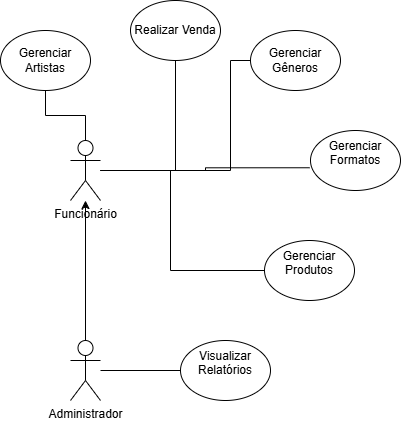

The diagram above was exported from draw.io. Its source (the exported page's mxGraphModel, read from the mxfile embedded in the PNG):
<mxGraphModel dx="975" dy="518" grid="1" gridSize="10" guides="1" tooltips="1" connect="1" arrows="1" fold="1" page="1" pageScale="1" pageWidth="827" pageHeight="1169" math="0" shadow="0">
  <root>
    <mxCell id="0" />
    <mxCell id="1" parent="0" />
    <mxCell id="L8UfWNIK5u4SXPT7M5bH-3" edge="1" parent="1" source="L8UfWNIK5u4SXPT7M5bH-1" style="edgeStyle=orthogonalEdgeStyle;rounded=0;orthogonalLoop=1;jettySize=auto;html=1;" target="L8UfWNIK5u4SXPT7M5bH-2">
      <mxGeometry relative="1" as="geometry" />
    </mxCell>
    <mxCell id="L8UfWNIK5u4SXPT7M5bH-17" edge="1" parent="1" source="L8UfWNIK5u4SXPT7M5bH-1" style="edgeStyle=orthogonalEdgeStyle;rounded=0;orthogonalLoop=1;jettySize=auto;html=1;endArrow=none;endFill=0;" target="L8UfWNIK5u4SXPT7M5bH-16">
      <mxGeometry relative="1" as="geometry" />
    </mxCell>
    <mxCell id="L8UfWNIK5u4SXPT7M5bH-1" parent="1" style="shape=umlActor;verticalLabelPosition=bottom;verticalAlign=top;html=1;outlineConnect=0;" value="Administrador&lt;div&gt;&lt;br&gt;&lt;/div&gt;" vertex="1">
      <mxGeometry height="60" width="30" x="130" y="430" as="geometry" />
    </mxCell>
    <mxCell id="L8UfWNIK5u4SXPT7M5bH-10" edge="1" parent="1" source="L8UfWNIK5u4SXPT7M5bH-2" style="edgeStyle=orthogonalEdgeStyle;rounded=0;orthogonalLoop=1;jettySize=auto;html=1;endArrow=none;endFill=0;" target="L8UfWNIK5u4SXPT7M5bH-8">
      <mxGeometry relative="1" as="geometry" />
    </mxCell>
    <mxCell id="L8UfWNIK5u4SXPT7M5bH-11" edge="1" parent="1" source="L8UfWNIK5u4SXPT7M5bH-2" style="edgeStyle=orthogonalEdgeStyle;rounded=0;orthogonalLoop=1;jettySize=auto;html=1;endArrow=none;endFill=0;" target="L8UfWNIK5u4SXPT7M5bH-4">
      <mxGeometry relative="1" as="geometry" />
    </mxCell>
    <mxCell id="L8UfWNIK5u4SXPT7M5bH-13" edge="1" parent="1" source="L8UfWNIK5u4SXPT7M5bH-2" style="edgeStyle=orthogonalEdgeStyle;rounded=0;orthogonalLoop=1;jettySize=auto;html=1;endArrow=none;endFill=0;" target="L8UfWNIK5u4SXPT7M5bH-9">
      <mxGeometry relative="1" as="geometry">
        <Array as="points">
          <mxPoint x="230" y="260" />
          <mxPoint x="230" y="360" />
        </Array>
        <mxPoint x="230" y="370" as="targetPoint" />
      </mxGeometry>
    </mxCell>
    <mxCell id="L8UfWNIK5u4SXPT7M5bH-14" edge="1" parent="1" source="L8UfWNIK5u4SXPT7M5bH-2" style="edgeStyle=orthogonalEdgeStyle;rounded=0;orthogonalLoop=1;jettySize=auto;html=1;endArrow=none;endFill=0;" target="L8UfWNIK5u4SXPT7M5bH-6">
      <mxGeometry relative="1" as="geometry">
        <Array as="points">
          <mxPoint x="290" y="260" />
          <mxPoint x="290" y="150" />
        </Array>
        <mxPoint x="290" y="150" as="targetPoint" />
      </mxGeometry>
    </mxCell>
    <mxCell id="L8UfWNIK5u4SXPT7M5bH-2" parent="1" style="shape=umlActor;verticalLabelPosition=bottom;verticalAlign=top;html=1;outlineConnect=0;" value="Funcionário&lt;div&gt;&lt;br&gt;&lt;/div&gt;" vertex="1">
      <mxGeometry height="60" width="30" x="130" y="230" as="geometry" />
    </mxCell>
    <mxCell id="L8UfWNIK5u4SXPT7M5bH-4" parent="1" style="ellipse;whiteSpace=wrap;html=1;" value="Realizar Venda" vertex="1">
      <mxGeometry height="60" width="90" x="190" y="90" as="geometry" />
    </mxCell>
    <mxCell id="L8UfWNIK5u4SXPT7M5bH-6" parent="1" style="ellipse;whiteSpace=wrap;html=1;" value="Gerenciar Gêneros" vertex="1">
      <mxGeometry height="60" width="90" x="310" y="120" as="geometry" />
    </mxCell>
    <mxCell id="L8UfWNIK5u4SXPT7M5bH-7" parent="1" style="ellipse;whiteSpace=wrap;html=1;" value="Gerenciar Formatos&lt;div&gt;&lt;br&gt;&lt;/div&gt;" vertex="1">
      <mxGeometry height="60" width="90" x="370" y="220" as="geometry" />
    </mxCell>
    <mxCell id="L8UfWNIK5u4SXPT7M5bH-8" parent="1" style="ellipse;whiteSpace=wrap;html=1;" value="&lt;div&gt;Gerenciar Artistas&lt;/div&gt;" vertex="1">
      <mxGeometry height="60" width="90" x="60" y="120" as="geometry" />
    </mxCell>
    <mxCell id="L8UfWNIK5u4SXPT7M5bH-9" parent="1" style="ellipse;whiteSpace=wrap;html=1;" value="Gerenciar Produtos&lt;div&gt;&lt;br&gt;&lt;/div&gt;" vertex="1">
      <mxGeometry height="60" width="90" x="324" y="330" as="geometry" />
    </mxCell>
    <mxCell id="L8UfWNIK5u4SXPT7M5bH-12" edge="1" parent="1" source="L8UfWNIK5u4SXPT7M5bH-2" style="edgeStyle=orthogonalEdgeStyle;rounded=0;orthogonalLoop=1;jettySize=auto;html=1;entryX=-0.01;entryY=0.621;entryDx=0;entryDy=0;entryPerimeter=0;endArrow=none;endFill=0;" target="L8UfWNIK5u4SXPT7M5bH-7">
      <mxGeometry relative="1" as="geometry" />
    </mxCell>
    <mxCell id="L8UfWNIK5u4SXPT7M5bH-16" parent="1" style="ellipse;whiteSpace=wrap;html=1;" value="Visualizar Relatórios&lt;div&gt;&lt;br&gt;&lt;/div&gt;" vertex="1">
      <mxGeometry height="60" width="90" x="240" y="430" as="geometry" />
    </mxCell>
  </root>
</mxGraphModel>